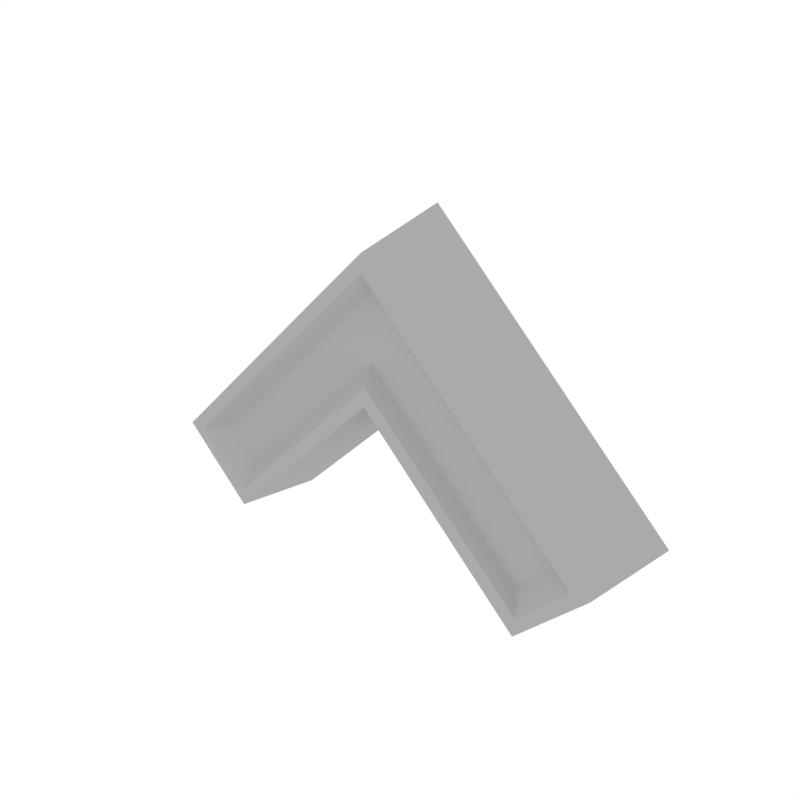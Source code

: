 # Source: Details_Arrow_2.blend  (saved by Blender 3.6.13; exported with 4.5.12 LTS)
import bpy
from mathutils import Matrix  # noqa: F401  (used for matrix-valued properties, if any)

bpy.ops.wm.read_factory_settings(use_empty=True)
scene = bpy.context.scene
scene.name = 'Scene'

# ---- collections
col_collection_1 = bpy.data.collections.new('Collection 1'); scene.collection.children.link(col_collection_1)

# ---- materials (node trees are filled in below, after node groups)
mat_main = bpy.data.materials.new('Main')
mat_main.alpha_threshold = 0.0
mat_main.diffuse_color = (0.402, 0.402, 0.402, 1.0)
mat_main.roughness = 0.5

# ---- node groups
ng_auto_smooth = bpy.data.node_groups.new('Auto Smooth', 'GeometryNodeTree')
_s = ng_auto_smooth.interface.new_socket(name='Geometry', in_out='OUTPUT', socket_type='NodeSocketGeometry')
_s = ng_auto_smooth.interface.new_socket(name='Geometry', in_out='INPUT', socket_type='NodeSocketGeometry')
_s = ng_auto_smooth.interface.new_socket(name='Angle', in_out='INPUT', socket_type='NodeSocketFloat')
_s.subtype = 'ANGLE'
_s.min_value = 0.0
_s.max_value = 3.142
ng_auto_smooth.is_modifier = True
_N = ng_auto_smooth.nodes; _L = ng_auto_smooth.links
n0 = _N.new('NodeGroupOutput'); n0.name = 'Group Output'; n0.location = (480, -100)
n1 = _N.new('NodeGroupInput'); n1.name = 'Group Input'; n1.location = (-420, -300)
n2 = _N.new('NodeGroupInput'); n2.name = 'Group Input.001'; n2.location = (-60, -100)
n3 = _N.new('GeometryNodeSetShadeSmooth'); n3.name = 'Set Shade Smooth'; n3.location = (120, -100)
n3.domain = 'EDGE'
n4 = _N.new('GeometryNodeSetShadeSmooth'); n4.name = 'Set Shade Smooth.001'; n4.location = (300, -100)
n5 = _N.new('GeometryNodeInputMeshEdgeAngle'); n5.name = 'Edge Angle'; n5.location = (-420, -220)
n6 = _N.new('GeometryNodeInputEdgeSmooth'); n6.name = 'Is Edge Smooth'; n6.location = (-60, -160)
n7 = _N.new('GeometryNodeInputShadeSmooth'); n7.name = 'Is Face Smooth'; n7.location = (-240, -340)
n8 = _N.new('FunctionNodeBooleanMath'); n8.name = 'Boolean Math'; n8.location = (-60, -220)
n9 = _N.new('FunctionNodeCompare'); n9.name = 'Compare'; n9.location = (-240, -180)
n9.operation = 'LESS_EQUAL'
_L.new(n5.outputs[0], n9.inputs[0])
_L.new(n4.outputs[0], n0.inputs[0])
_L.new(n1.outputs[1], n9.inputs[1])
_L.new(n9.outputs[0], n8.inputs[0])
_L.new(n7.outputs[0], n8.inputs[1])
_L.new(n2.outputs[0], n3.inputs[0])
_L.new(n6.outputs[0], n3.inputs[1])
_L.new(n3.outputs[0], n4.inputs[0])
_L.new(n8.outputs[0], n3.inputs[2])
n0.is_active_output = True

# ---- material node trees

# ---- world
world_world = bpy.data.worlds.new('World'); scene.world = world_world
world_world.color = (1.0, 1.0, 1.0)
world_world.use_sun_shadow = False
world_world.sun_shadow_jitter_overblur = 0.0
world_world.cycles.sampling_method = 'NONE'
world_world.cycles.sample_map_resolution = 256

# ---- meshes
me_cube_064 = bpy.data.meshes.new('Cube.064')
me_cube_064.from_pydata([(-0.05143, -0.0206, 0.02617), (8.069e-05, -0.0206, 0.07768), (-0.05468, 0.05225, 0.03635), (8.065e-05, 0.05225, 0.09107), (8.063e-05, -0.0206, -0.02534), (0.05159, -0.0206, 0.02617), (8.064e-05, 0.05225, -0.03938), (0.05484, 0.05225, 0.03635), (0.1833, 0.05225, -0.092), (0.121, 0.05225, -0.1589), (0.1204, -0.0206, -0.1456), (0.1719, -0.0206, -0.09413), (-0.184, 0.05225, -0.09334), (-0.1726, -0.0206, -0.09547), (-0.1217, 0.05225, -0.1603), (-0.1211, -0.0206, -0.147), (-0.03704, -0.0206, 0.02713), (8.067e-05, -0.0206, 0.06425), (0.0384, -0.0206, 0.02592), (0.001286, -0.0206, -0.01119), (0.1587, -0.0206, -0.09434), (0.1216, -0.0206, -0.1315), (-0.1585, -0.0206, -0.09434), (-0.1202, -0.0206, -0.1327), (-0.02497, -0.01104, 0.02471), (0.000332, -0.01104, 0.05002), (0.02345, -0.01104, 0.0269), (-0.001857, -0.01104, 0.00159), (0.1401, -0.01104, -0.08976), (0.1148, -0.01104, -0.1151), (-0.1385, -0.01104, -0.0888), (-0.1154, -0.01104, -0.1119)], [], [(0, 1, 3, 2), (7, 5, 11, 8), (10, 11, 20, 21), (7, 3, 1, 5), (9, 8, 11, 10), (0, 13, 22, 16), (4, 6, 9, 10), (12, 14, 15, 13), (0, 2, 12, 13), (6, 4, 15, 14), (4, 10, 21, 19), (22, 23, 31, 30), (23, 19, 27, 31), (17, 16, 24, 25), (5, 1, 17, 18), (15, 4, 19, 23), (11, 5, 18, 20), (13, 15, 23, 22), (1, 0, 16, 17), (27, 26, 25, 24), (26, 27, 29, 28), (27, 24, 30, 31), (20, 18, 26, 28), (18, 17, 25, 26), (16, 22, 30, 24), (19, 21, 29, 27), (21, 20, 28, 29)])
me_cube_064.polygons.foreach_set('use_smooth', [True] * 27)
me_cube_064.materials.append(mat_main)
me_cube_064.use_remesh_preserve_volume = False
me_cube_064.use_remesh_preserve_attributes = False
me_cube_064.use_mirror_vertex_groups = False
me_cube_064.update()

# ---- objects
ob_details_arrow_2 = bpy.data.objects.new('Details_Arrow_2', me_cube_064)

# ---- transforms, parenting, visibility, modifiers, constraints
ob_details_arrow_2.location = (0.0, 0.0, 0.0)
ob_details_arrow_2.lineart.crease_threshold = 0.0
_m = ob_details_arrow_2.modifiers.new('Auto Smooth', 'NODES')
_m.node_group = ng_auto_smooth
_gi = [s.identifier for s in ng_auto_smooth.interface.items_tree if s.item_type == 'SOCKET' and s.in_out == 'INPUT']
_m[_gi[1]] = 0.5236  # Angle

# ---- collection membership
col_collection_1.objects.link(ob_details_arrow_2)

# ---- scene / render settings (as saved in the file)
scene.frame_start = 1; scene.frame_end = 250; scene.frame_set(0)
scene.render.engine = 'CYCLES'
scene.render.resolution_x = 1000
scene.render.resolution_y = 1000
scene.render.dither_intensity = 0.0
scene.cycles.samples = 200
scene.cycles.sampling_pattern = 'TABULATED_SOBOL'
scene.cycles.light_sampling_threshold = 0.0
scene.cycles.use_adaptive_sampling = False
scene.cycles.use_light_tree = False
scene.cycles.caustics_reflective = False
scene.cycles.caustics_refractive = False
scene.cycles.blur_glossy = 0.0
scene.cycles.max_bounces = 2
scene.cycles.pixel_filter_type = 'GAUSSIAN'
scene.cycles.sample_clamp_indirect = 0.0
scene.view_settings.view_transform = 'Standard'
bpy.context.view_layer.update()

# ---- added for rendering (the .blend has no active camera): camera
cam_auto = bpy.data.cameras.new('AutoCamera')
cam_auto.lens = 50.0
cam_auto.sensor_width = 36.0
cam_auto.clip_end = 1000.0
ob_auto_camera = bpy.data.objects.new('AutoCamera', cam_auto)
scene.collection.objects.link(ob_auto_camera)
ob_auto_camera.location = (0.416872, -0.484862, 0.2992)
ob_auto_camera.rotation_euler = (1.09748, -7.21219e-08, 0.694738)
scene.camera = ob_auto_camera
bpy.context.view_layer.update()
